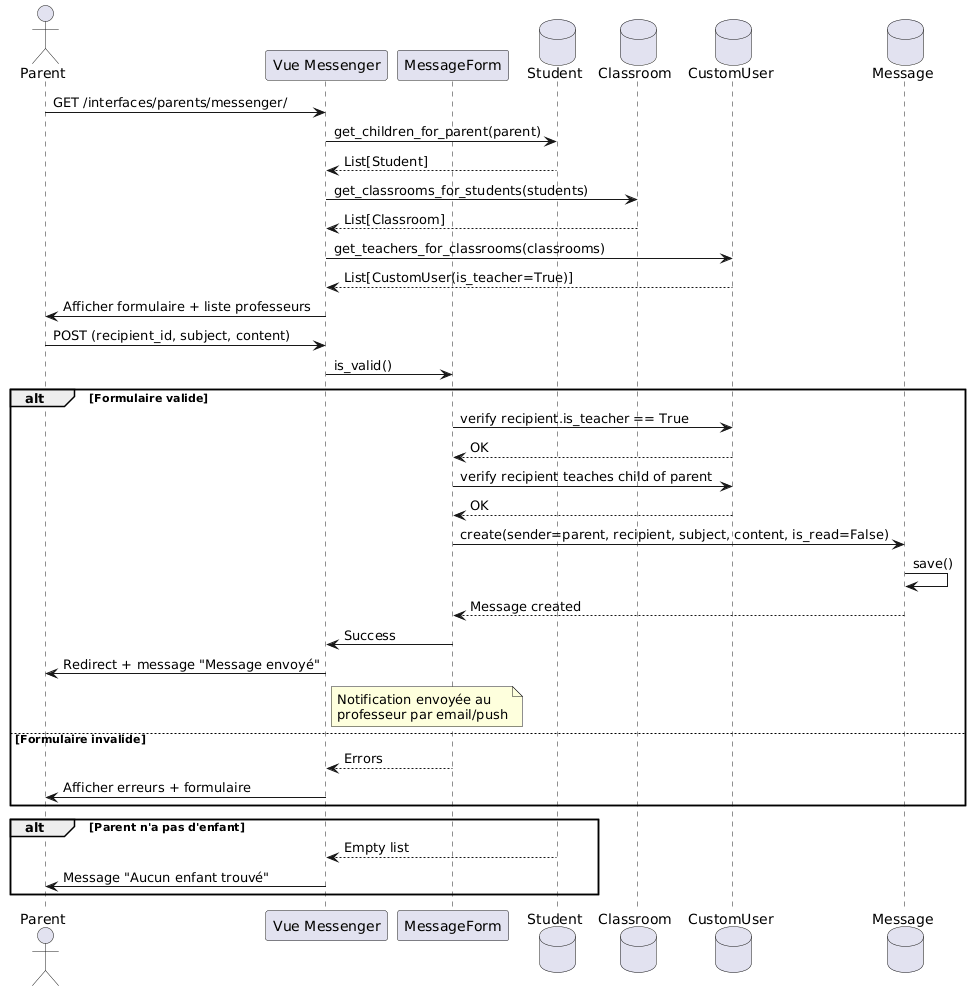

The diagram above was rendered by PlantUML. Its source (embedded in the PNG):
@startuml
actor Parent
participant "Vue Messenger" as Messenger
participant "MessageForm" as Form
database "Student" as Student
database "Classroom" as Class
database "CustomUser" as User
database "Message" as Msg

Parent -> Messenger: GET /interfaces/parents/messenger/
Messenger -> Student: get_children_for_parent(parent)
Student --> Messenger: List[Student]
Messenger -> Class: get_classrooms_for_students(students)
Class --> Messenger: List[Classroom]
Messenger -> User: get_teachers_for_classrooms(classrooms)
User --> Messenger: List[CustomUser(is_teacher=True)]
Messenger -> Parent: Afficher formulaire + liste professeurs

Parent -> Messenger: POST (recipient_id, subject, content)
Messenger -> Form: is_valid()

alt Formulaire valide
    Form -> User: verify recipient.is_teacher == True
    User --> Form: OK
    
    Form -> User: verify recipient teaches child of parent
    User --> Form: OK
    
    Form -> Msg: create(sender=parent, recipient, subject, content, is_read=False)
    Msg -> Msg: save()
    Msg --> Form: Message created
    
    Form -> Messenger: Success
    Messenger -> Parent: Redirect + message "Message envoyé"
    
    note right of Messenger
        Notification envoyée au
        professeur par email/push
    end note
    
else Formulaire invalide
    Form --> Messenger: Errors
    Messenger -> Parent: Afficher erreurs + formulaire
end

alt Parent n'a pas d'enfant
    Student --> Messenger: Empty list
    Messenger -> Parent: Message "Aucun enfant trouvé"
end
@enduml